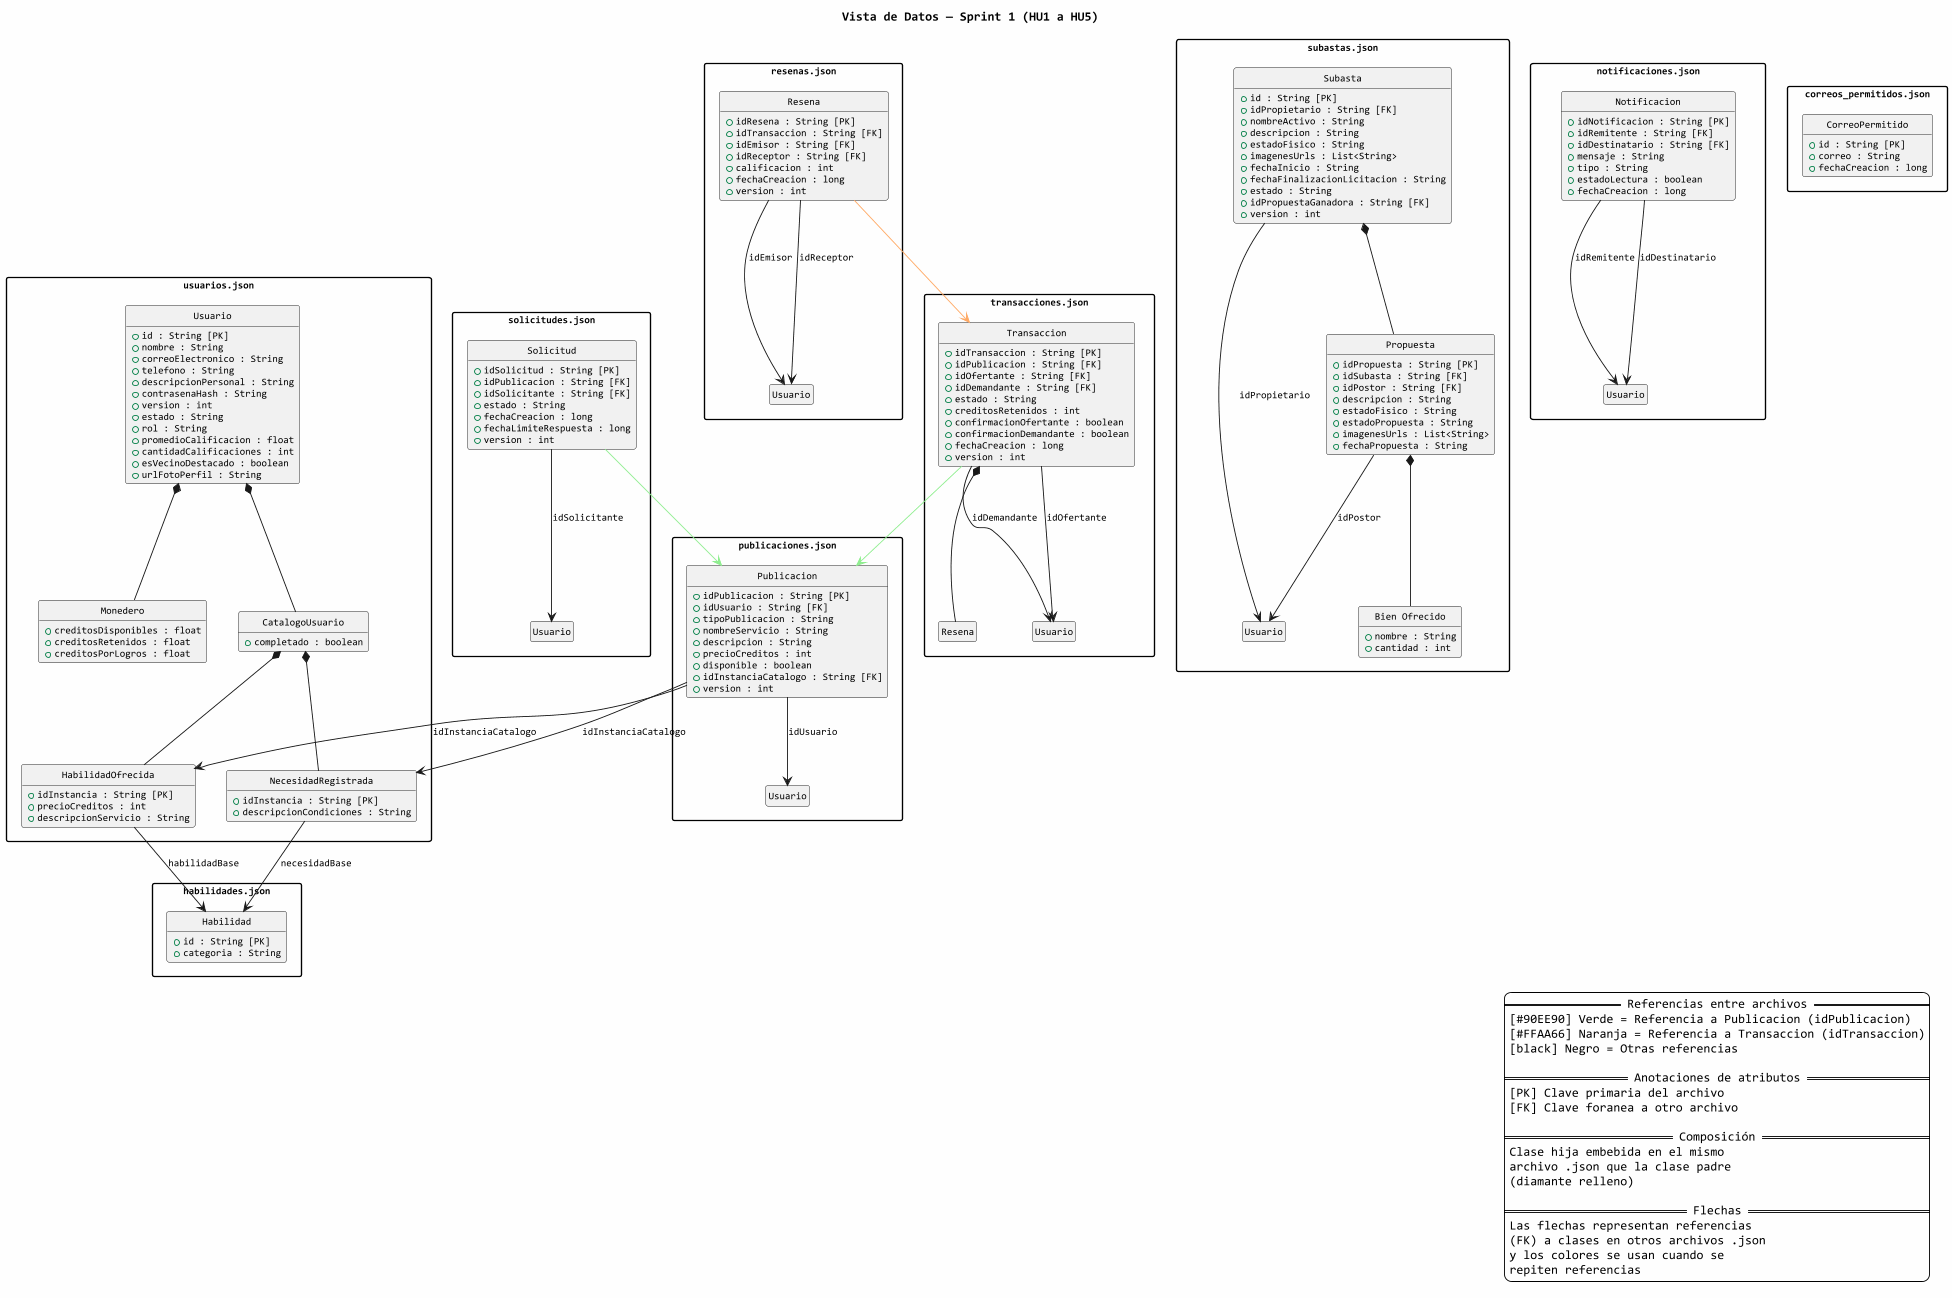

The diagram above was rendered by PlantUML. Its source (embedded in the PNG):
@startuml
skinparam packageStyle rectangle
skinparam backgroundColor #FEFEFE
skinparam defaultFontName Consolas
skinparam defaultFontSize 11
hide circle
hide empty members

title "Vista de Datos — Sprint 1 (HU1 a HU5)"

legend right
  == Referencias entre archivos ==
  [#90EE90] Verde = Referencia a Publicacion (idPublicacion)
  [#FFAA66] Naranja = Referencia a Transaccion (idTransaccion)
  [black] Negro = Otras referencias

  == Anotaciones de atributos ==
  [PK] Clave primaria del archivo
  [FK] Clave foranea a otro archivo

  == Composición ==
  Clase hija embebida en el mismo
  archivo .json que la clase padre
  (diamante relleno)

  == Flechas ==
  Las flechas representan referencias
  (FK) a clases en otros archivos .json
  y los colores se usan cuando se
  repiten referencias
endlegend

' ========================================================================
' ARCHIVO: usuarios.json
' ========================================================================
package "usuarios.json" as P_USUARIOS {
  class "Usuario" as USUARIO {
    + id : String [PK]
    + nombre : String
    + correoElectronico : String
    + telefono : String
    + descripcionPersonal : String
    + contrasenaHash : String
    + version : int
    + estado : String
    + rol : String
    + promedioCalificacion : float
    + cantidadCalificaciones : int
    + esVecinoDestacado : boolean
    + urlFotoPerfil : String
  }

  class "Monedero" as MONEDERO {
    + creditosDisponibles : float
    + creditosRetenidos : float
    + creditosPorLogros : float
  }

  class "CatalogoUsuario" as CATALOGO {
    + completado : boolean
  }

  class "HabilidadOfrecida" as HAB_OFRE {
    + idInstancia : String [PK]
    + precioCreditos : int
    + descripcionServicio : String
  }

  class "NecesidadRegistrada" as NEC_REG {
    + idInstancia : String [PK]
    + descripcionCondiciones : String
  }
}

' ========================================================================
' ARCHIVO: habilidades.json
' ========================================================================
package "habilidades.json" as P_HABILIDADES {
  class "Habilidad" as HABILIDAD {
    + id : String [PK]
    + categoria : String
  }
}

' ========================================================================
' ARCHIVO: publicaciones.json
' ========================================================================
package "publicaciones.json" as P_PUBLICACIONES {
  class "Usuario" as USUARIO_PUB {
  }

  class "Publicacion" as PUBLICACION {
    + idPublicacion : String [PK]
    + idUsuario : String [FK]
    + tipoPublicacion : String
    + nombreServicio : String
    + descripcion : String
    + precioCreditos : int
    + disponible : boolean
    + idInstanciaCatalogo : String [FK]
    + version : int
  }
}

' ========================================================================
' ARCHIVO: solicitudes.json
' ========================================================================
package "solicitudes.json" as P_SOLICITUDES {
  class "Usuario" as USUARIO_SOL {
  }

  class "Solicitud" as SOLICITUD {
    + idSolicitud : String [PK]
    + idPublicacion : String [FK]
    + idSolicitante : String [FK]
    + estado : String
    + fechaCreacion : long
    + fechaLimiteRespuesta : long
    + version : int
  }
}

' ========================================================================
' ARCHIVO: transacciones.json
' ========================================================================
package "transacciones.json" as P_TRANSACCIONES {
  class "Usuario" as USUARIO_TX {
  }

  class "Transaccion" as TRANSACCION {
    + idTransaccion : String [PK]
    + idPublicacion : String [FK]
    + idOfertante : String [FK]
    + idDemandante : String [FK]
    + estado : String
    + creditosRetenidos : int
    + confirmacionOfertante : boolean
    + confirmacionDemandante : boolean
    + fechaCreacion : long
    + version : int
  }

  class "Resena" as RESENA_TX {
    ' Solo nombre: atributos completos en resenas.json
  }
}

' ========================================================================
' ARCHIVO: resenas.json
' ========================================================================
package "resenas.json" as P_RESENAS {
  class "Usuario" as USUARIO_RES {
  }

  class "Resena" as RESENA {
    + idResena : String [PK]
    + idTransaccion : String [FK]
    + idEmisor : String [FK]
    + idReceptor : String [FK]
    + calificacion : int
    + fechaCreacion : long
    + version : int
  }
}

' ========================================================================
' ARCHIVO: subastas.json
' ========================================================================
package "subastas.json" as P_SUBASTAS {
  class "Usuario" as USUARIO_SUB {
  }

  class "Subasta" as SUBASTA {
    + id : String [PK]
    + idPropietario : String [FK]
    + nombreActivo : String
    + descripcion : String
    + estadoFisico : String
    + imagenesUrls : List<String>
    + fechaInicio : String
    + fechaFinalizacionLicitacion : String
    + estado : String
    + idPropuestaGanadora : String [FK]
    + version : int
  }

  class "Propuesta" as PROPUESTA {
    + idPropuesta : String [PK]
    + idSubasta : String [FK]
    + idPostor : String [FK]
    + descripcion : String
    + estadoFisico : String
    + estadoPropuesta : String
    + imagenesUrls : List<String>
    + fechaPropuesta : String
  }

  class "Bien Ofrecido" as BIEN {
    + nombre : String
    + cantidad : int
  }
}

' ========================================================================
' ARCHIVO: notificaciones.json
' ========================================================================
package "notificaciones.json" as P_NOTIF {
  class "Usuario" as USUARIO_NOT {
  }

  class "Notificacion" as NOTIFICACION {
    + idNotificacion : String [PK]
    + idRemitente : String [FK]
    + idDestinatario : String [FK]
    + mensaje : String
    + tipo : String
    + estadoLectura : boolean
    + fechaCreacion : long
  }
}

' ========================================================================
' ARCHIVO: correos_permitidos.json
' ========================================================================
package "correos_permitidos.json" as P_CORREOS {
  class "CorreoPermitido" as CORREO {
    + id : String [PK]
    + correo : String
    + fechaCreacion : long
  }
}

' ========================================================================
' RELACIONES (INTERNAS A CADA ARCHIVO)
' ========================================================================
USUARIO *-- MONEDERO
USUARIO *-- CATALOGO
CATALOGO *-- HAB_OFRE
CATALOGO *-- NEC_REG
SUBASTA *-- PROPUESTA
PROPUESTA *-- BIEN
TRANSACCION *-- RESENA_TX

' ========================================================================
' REFERENCIAS A USUARIO (locales, sin flecha entre archivos)
' ========================================================================
PUBLICACION --> USUARIO_PUB : idUsuario
SOLICITUD --> USUARIO_SOL : idSolicitante
TRANSACCION --> USUARIO_TX : idOfertante
TRANSACCION --> USUARIO_TX : idDemandante
RESENA --> USUARIO_RES : idEmisor
RESENA --> USUARIO_RES : idReceptor
SUBASTA --> USUARIO_SUB : idPropietario
PROPUESTA --> USUARIO_SUB : idPostor
NOTIFICACION --> USUARIO_NOT : idRemitente
NOTIFICACION --> USUARIO_NOT : idDestinatario

' ========================================================================
' REFERENCIAS A PUBLICACION (verde)
' ========================================================================
SOLICITUD -[#90EE90]-> PUBLICACION
TRANSACCION -[#90EE90]-> PUBLICACION

' ========================================================================
' REFERENCIAS A TRANSACCION (naranja)
' ========================================================================
RESENA -[#FFAA66]-> TRANSACCION

' ========================================================================
' OTRAS REFERENCIAS (negro)
' ========================================================================
HAB_OFRE --> HABILIDAD : habilidadBase
NEC_REG --> HABILIDAD : necesidadBase
PUBLICACION --> HAB_OFRE : idInstanciaCatalogo
PUBLICACION --> NEC_REG : idInstanciaCatalogo

@enduml